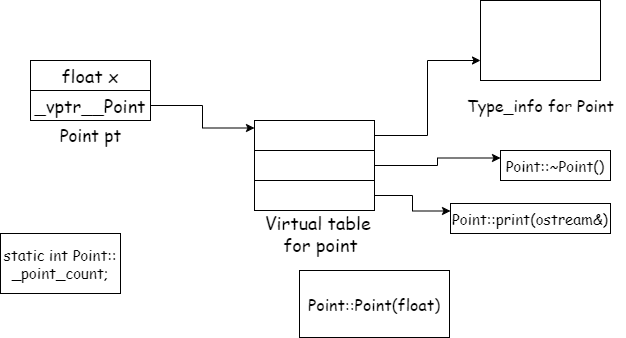

The diagram above was exported from draw.io. Its source (the exported page's mxGraphModel, read from the mxfile embedded in the PNG):
<mxGraphModel dx="784" dy="441" grid="1" gridSize="10" guides="1" tooltips="1" connect="1" arrows="1" fold="1" page="1" pageScale="1" pageWidth="827" pageHeight="1169" math="0" shadow="0">
  <root>
    <mxCell id="0" />
    <mxCell id="1" parent="0" />
    <mxCell id="6OdGQds3NIaXvC_U7SWH-11" style="edgeStyle=orthogonalEdgeStyle;rounded=0;orthogonalLoop=1;jettySize=auto;html=1;entryX=0;entryY=0.25;entryDx=0;entryDy=0;exitX=1;exitY=0.5;exitDx=0;exitDy=0;" edge="1" parent="1" source="6OdGQds3NIaXvC_U7SWH-6" target="6OdGQds3NIaXvC_U7SWH-10">
      <mxGeometry relative="1" as="geometry">
        <mxPoint x="420" y="265" as="sourcePoint" />
      </mxGeometry>
    </mxCell>
    <mxCell id="6OdGQds3NIaXvC_U7SWH-17" style="edgeStyle=orthogonalEdgeStyle;rounded=0;orthogonalLoop=1;jettySize=auto;html=1;exitX=1;exitY=0.5;exitDx=0;exitDy=0;entryX=0;entryY=0.75;entryDx=0;entryDy=0;" edge="1" parent="1" source="6OdGQds3NIaXvC_U7SWH-3" target="6OdGQds3NIaXvC_U7SWH-14">
      <mxGeometry relative="1" as="geometry" />
    </mxCell>
    <mxCell id="6OdGQds3NIaXvC_U7SWH-3" value="" style="rounded=0;whiteSpace=wrap;html=1;" vertex="1" parent="1">
      <mxGeometry x="294" y="220" width="120" height="30" as="geometry" />
    </mxCell>
    <mxCell id="6OdGQds3NIaXvC_U7SWH-4" value="" style="group" vertex="1" connectable="0" parent="1">
      <mxGeometry x="70" y="160" width="120" height="60" as="geometry" />
    </mxCell>
    <mxCell id="6OdGQds3NIaXvC_U7SWH-1" value="float x" style="rounded=0;whiteSpace=wrap;html=1;fontFamily=Comic Sans MS;fontSize=18;" vertex="1" parent="6OdGQds3NIaXvC_U7SWH-4">
      <mxGeometry width="120" height="30" as="geometry" />
    </mxCell>
    <mxCell id="6OdGQds3NIaXvC_U7SWH-2" value="_vptr__Point" style="rounded=0;whiteSpace=wrap;html=1;fontFamily=Comic Sans MS;fontSize=18;" vertex="1" parent="6OdGQds3NIaXvC_U7SWH-4">
      <mxGeometry y="30" width="120" height="30" as="geometry" />
    </mxCell>
    <mxCell id="6OdGQds3NIaXvC_U7SWH-5" value="Point pt" style="text;html=1;align=center;verticalAlign=middle;resizable=0;points=[];autosize=1;strokeColor=none;fillColor=none;fontFamily=Comic Sans MS;fontSize=17;" vertex="1" parent="1">
      <mxGeometry x="85" y="220" width="90" height="30" as="geometry" />
    </mxCell>
    <mxCell id="6OdGQds3NIaXvC_U7SWH-6" value="" style="rounded=0;whiteSpace=wrap;html=1;" vertex="1" parent="1">
      <mxGeometry x="294" y="250" width="120" height="30" as="geometry" />
    </mxCell>
    <mxCell id="6OdGQds3NIaXvC_U7SWH-13" style="edgeStyle=orthogonalEdgeStyle;rounded=0;orthogonalLoop=1;jettySize=auto;html=1;exitX=1;exitY=0.5;exitDx=0;exitDy=0;entryX=0;entryY=0.25;entryDx=0;entryDy=0;" edge="1" parent="1" source="6OdGQds3NIaXvC_U7SWH-7" target="6OdGQds3NIaXvC_U7SWH-12">
      <mxGeometry relative="1" as="geometry" />
    </mxCell>
    <mxCell id="6OdGQds3NIaXvC_U7SWH-7" value="" style="rounded=0;whiteSpace=wrap;html=1;" vertex="1" parent="1">
      <mxGeometry x="294" y="280" width="120" height="30" as="geometry" />
    </mxCell>
    <mxCell id="6OdGQds3NIaXvC_U7SWH-8" style="edgeStyle=orthogonalEdgeStyle;rounded=0;orthogonalLoop=1;jettySize=auto;html=1;exitX=1;exitY=0.5;exitDx=0;exitDy=0;entryX=0;entryY=0.25;entryDx=0;entryDy=0;" edge="1" parent="1" source="6OdGQds3NIaXvC_U7SWH-2" target="6OdGQds3NIaXvC_U7SWH-3">
      <mxGeometry relative="1" as="geometry" />
    </mxCell>
    <mxCell id="6OdGQds3NIaXvC_U7SWH-9" value="Virtual table&amp;nbsp;&lt;div&gt;for point&lt;/div&gt;" style="text;html=1;align=center;verticalAlign=middle;resizable=0;points=[];autosize=1;strokeColor=none;fillColor=none;fontFamily=Comic Sans MS;fontSize=18;" vertex="1" parent="1">
      <mxGeometry x="295" y="303" width="130" height="60" as="geometry" />
    </mxCell>
    <mxCell id="6OdGQds3NIaXvC_U7SWH-10" value="Point::~Point()" style="rounded=0;whiteSpace=wrap;html=1;fontFamily=Comic Sans MS;fontSize=15;" vertex="1" parent="1">
      <mxGeometry x="540" y="250" width="110" height="30" as="geometry" />
    </mxCell>
    <mxCell id="6OdGQds3NIaXvC_U7SWH-12" value="Point::print(ostream&amp;amp;)" style="rounded=0;whiteSpace=wrap;html=1;fontSize=15;fontFamily=Comic Sans MS;" vertex="1" parent="1">
      <mxGeometry x="490" y="303" width="160" height="30" as="geometry" />
    </mxCell>
    <mxCell id="6OdGQds3NIaXvC_U7SWH-14" value="" style="rounded=0;whiteSpace=wrap;html=1;" vertex="1" parent="1">
      <mxGeometry x="520" y="100" width="120" height="80" as="geometry" />
    </mxCell>
    <mxCell id="6OdGQds3NIaXvC_U7SWH-16" value="Type_info for Point" style="text;html=1;align=center;verticalAlign=middle;resizable=0;points=[];autosize=1;strokeColor=none;fillColor=none;fontFamily=Comic Sans MS;fontSize=16;" vertex="1" parent="1">
      <mxGeometry x="495" y="190" width="170" height="30" as="geometry" />
    </mxCell>
    <mxCell id="6OdGQds3NIaXvC_U7SWH-18" value="static int Point::&lt;div style=&quot;font-size: 15px;&quot;&gt;_point_count;&lt;/div&gt;" style="rounded=0;whiteSpace=wrap;html=1;fontFamily=Comic Sans MS;fontSize=15;" vertex="1" parent="1">
      <mxGeometry x="40" y="333" width="120" height="60" as="geometry" />
    </mxCell>
    <mxCell id="6OdGQds3NIaXvC_U7SWH-19" value="Point::Point(float)" style="rounded=0;whiteSpace=wrap;html=1;fontFamily=Comic Sans MS;fontSize=16;" vertex="1" parent="1">
      <mxGeometry x="339" y="370" width="150" height="67" as="geometry" />
    </mxCell>
  </root>
</mxGraphModel>